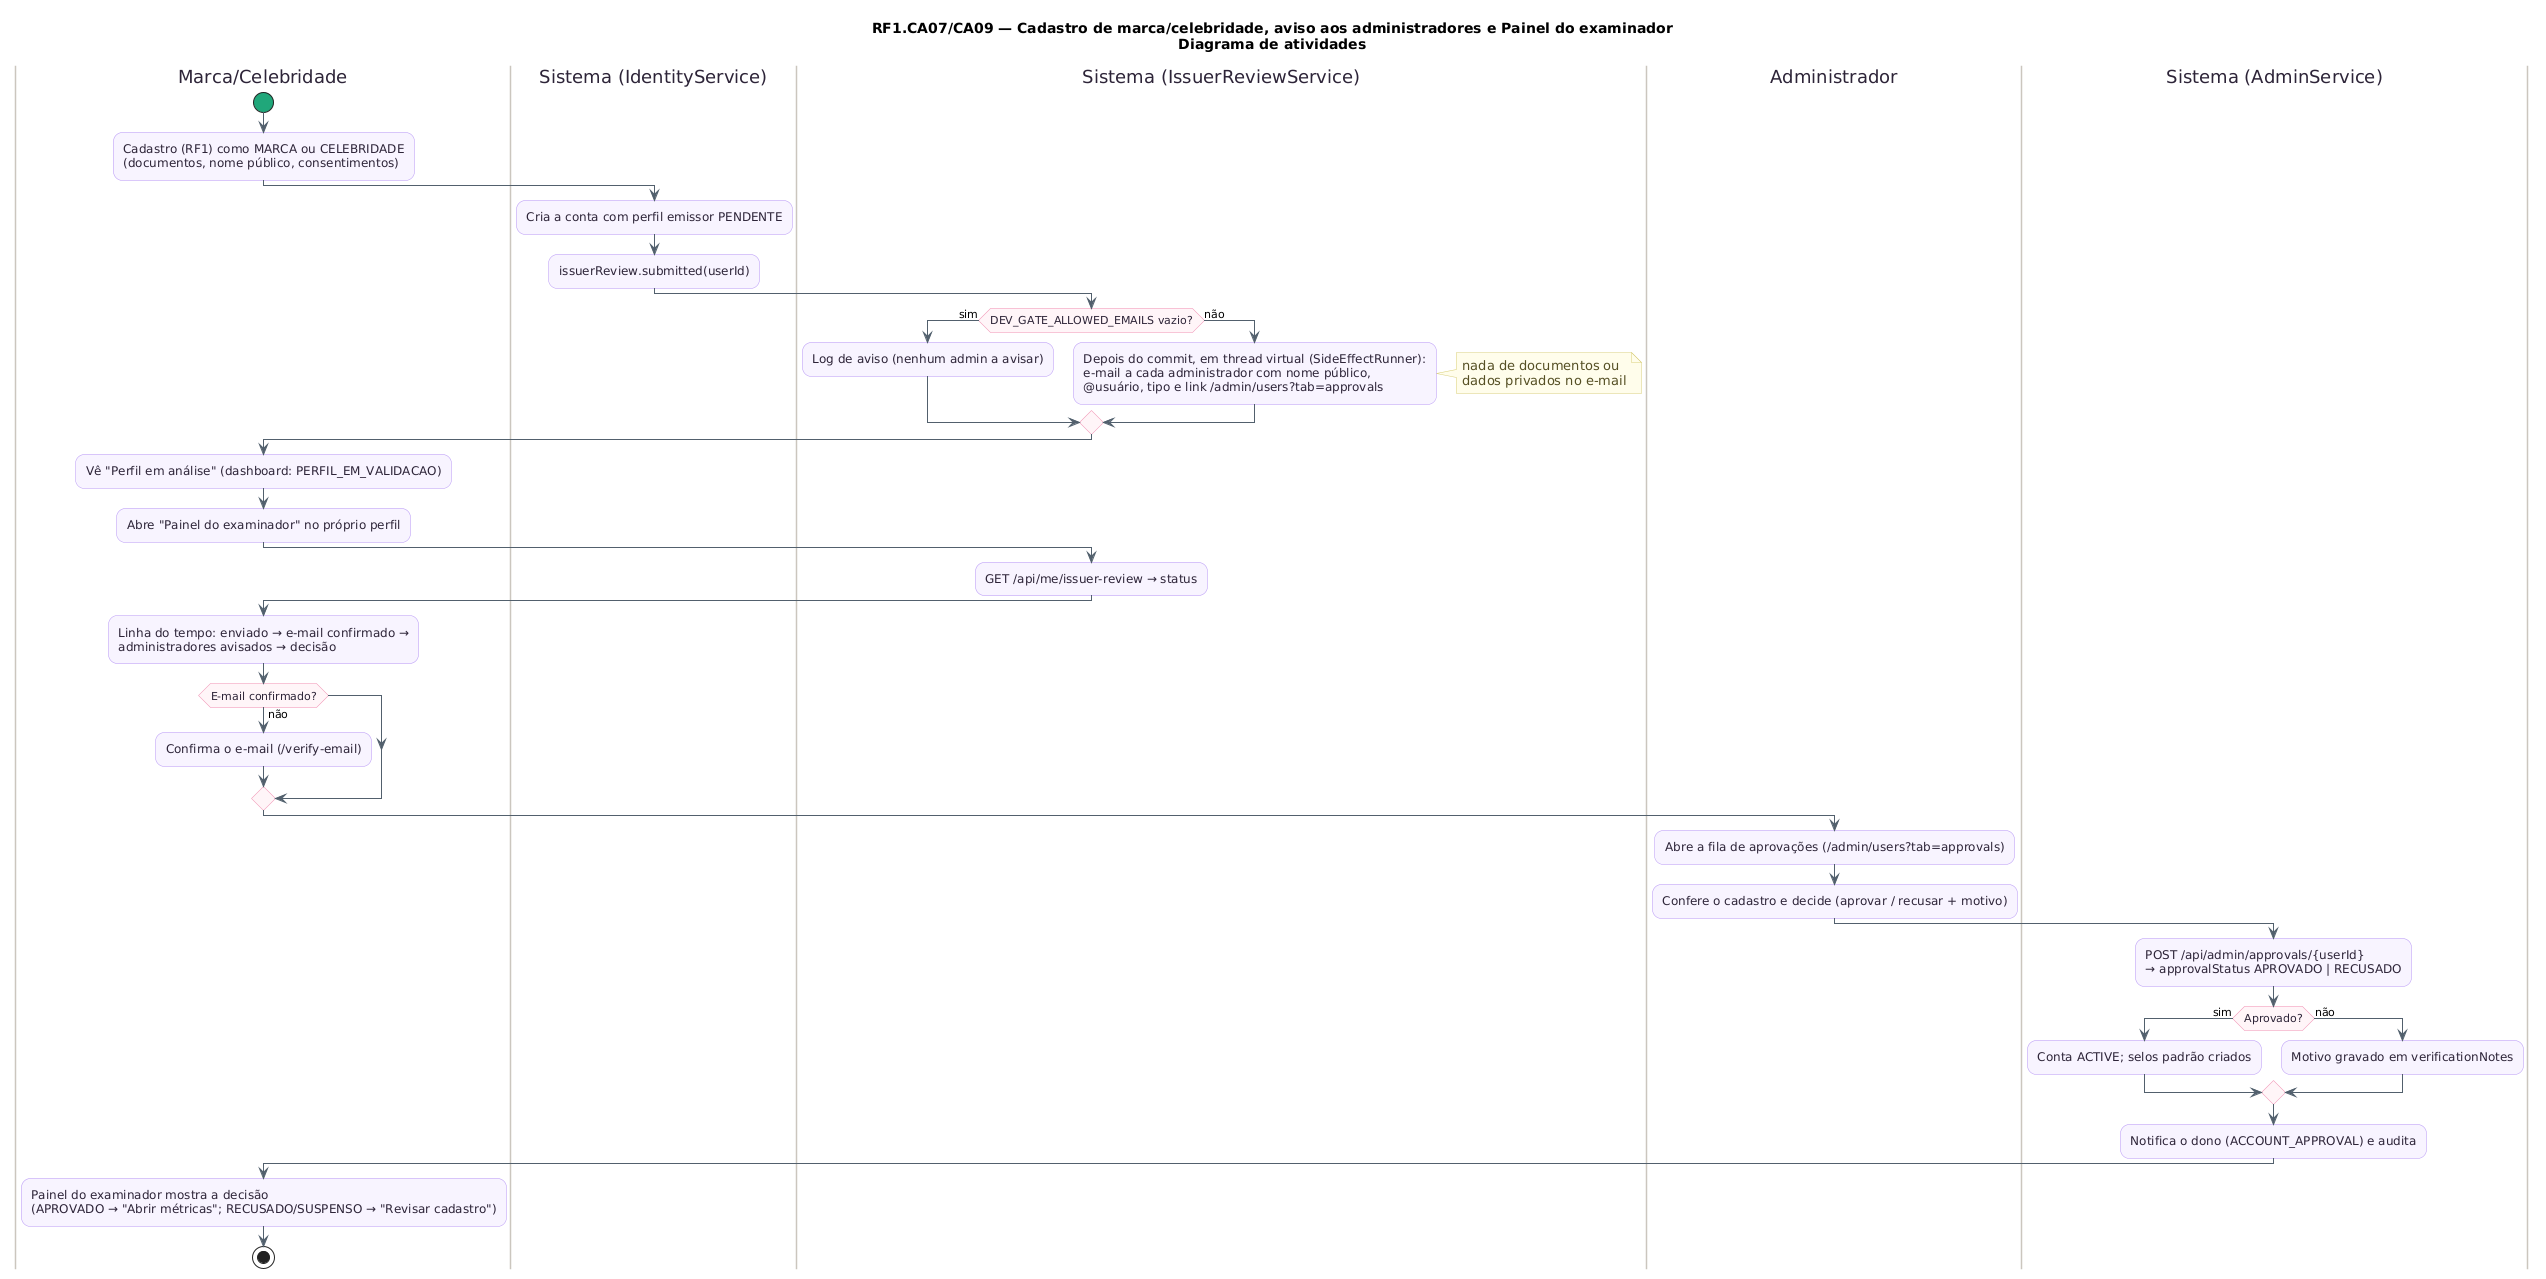

The diagram above was rendered by PlantUML. Its source (embedded in the PNG):
@startuml RF1_Examinador_Atividades
!pragma layout smetana
title RF1.CA07/CA09 — Cadastro de marca/celebridade, aviso aos administradores e Painel do examinador\nDiagrama de atividades
skinparam backgroundColor #FFFFFF
skinparam shadowing false
skinparam roundcorner 18
skinparam ArrowColor #52606D
skinparam activity {
  BackgroundColor #F8F4FF
  BorderColor #B695F5
  FontColor #2D2438
  DiamondBackgroundColor #FFF5F8
  DiamondBorderColor #F08DB1
  StartColor #20A77A
  EndColor #4B5563
  BarColor #4B4B4B
}
skinparam swimlane {
  BorderColor #CBC6BE
  TitleFontColor #2D2438
}
skinparam note {
  BackgroundColor #FFFDEB
  BorderColor #D8CE78
  FontColor #554F24
}
|Marca/Celebridade|
start
:Cadastro (RF1) como MARCA ou CELEBRIDADE\n(documentos, nome público, consentimentos);
|Sistema (IdentityService)|
:Cria a conta com perfil emissor PENDENTE;
:issuerReview.submitted(userId);
|Sistema (IssuerReviewService)|
if (DEV_GATE_ALLOWED_EMAILS vazio?) then (sim)
  :Log de aviso (nenhum admin a avisar);
else (não)
  :Depois do commit, em thread virtual (SideEffectRunner):\ne-mail a cada administrador com nome público,\n@usuário, tipo e link /admin/users?tab=approvals;
  note right: nada de documentos ou\ndados privados no e-mail
endif
|Marca/Celebridade|
:Vê "Perfil em análise" (dashboard: PERFIL_EM_VALIDACAO);
:Abre "Painel do examinador" no próprio perfil;
|Sistema (IssuerReviewService)|
:GET /api/me/issuer-review → status;
|Marca/Celebridade|
:Linha do tempo: enviado → e-mail confirmado →\nadministradores avisados → decisão;
if (E-mail confirmado?) then (não)
  :Confirma o e-mail (/verify-email);
endif
|Administrador|
:Abre a fila de aprovações (/admin/users?tab=approvals);
:Confere o cadastro e decide (aprovar / recusar + motivo);
|Sistema (AdminService)|
:POST /api/admin/approvals/{userId}\n→ approvalStatus APROVADO | RECUSADO;
if (Aprovado?) then (sim)
  :Conta ACTIVE; selos padrão criados;
else (não)
  :Motivo gravado em verificationNotes;
endif
:Notifica o dono (ACCOUNT_APPROVAL) e audita;
|Marca/Celebridade|
:Painel do examinador mostra a decisão\n(APROVADO → "Abrir métricas"; RECUSADO/SUSPENSO → "Revisar cadastro");
stop
@enduml